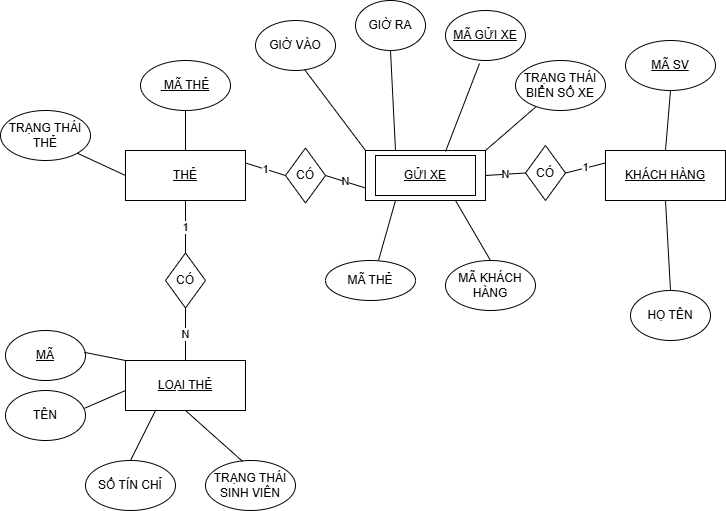

The diagram above was exported from draw.io. Its source (the exported page's mxGraphModel, read from the mxfile embedded in the PNG):
<mxGraphModel dx="1414" dy="743" grid="1" gridSize="10" guides="1" tooltips="1" connect="1" arrows="1" fold="1" page="1" pageScale="1" pageWidth="827" pageHeight="1169" math="0" shadow="0">
  <root>
    <mxCell id="0" />
    <mxCell id="1" parent="0" />
    <mxCell id="YAEkp-jHkTBMjGDdjl2W-1" parent="1" style="rounded=0;whiteSpace=wrap;html=1;" value="&lt;u&gt;THẺ&lt;/u&gt;" vertex="1">
      <mxGeometry height="50" width="120" x="140" y="160" as="geometry" />
    </mxCell>
    <mxCell id="YAEkp-jHkTBMjGDdjl2W-2" parent="1" style="rounded=0;whiteSpace=wrap;html=1;" value="&lt;u&gt;LOẠI THẺ&lt;/u&gt;" vertex="1">
      <mxGeometry height="50" width="120" x="140" y="370" as="geometry" />
    </mxCell>
    <mxCell id="YAEkp-jHkTBMjGDdjl2W-3" parent="1" style="rounded=0;whiteSpace=wrap;html=1;" value="" vertex="1">
      <mxGeometry height="50" width="120" x="380" y="160" as="geometry" />
    </mxCell>
    <mxCell id="YAEkp-jHkTBMjGDdjl2W-4" parent="1" style="rounded=0;whiteSpace=wrap;html=1;" value="&lt;u&gt;KHÁCH HÀNG&lt;/u&gt;" vertex="1">
      <mxGeometry height="50" width="120" x="620" y="160" as="geometry" />
    </mxCell>
    <mxCell id="YAEkp-jHkTBMjGDdjl2W-5" parent="1" style="ellipse;whiteSpace=wrap;html=1;" value="&lt;u&gt;&amp;nbsp;MÃ THẺ&lt;/u&gt;" vertex="1">
      <mxGeometry height="50" width="90" x="155" y="70" as="geometry" />
    </mxCell>
    <mxCell id="YAEkp-jHkTBMjGDdjl2W-6" edge="1" parent="1" source="YAEkp-jHkTBMjGDdjl2W-1" style="endArrow=none;html=1;rounded=0;entryX=0.5;entryY=1;entryDx=0;entryDy=0;exitX=0.5;exitY=0;exitDx=0;exitDy=0;" target="YAEkp-jHkTBMjGDdjl2W-5" value="">
      <mxGeometry height="50" relative="1" width="50" as="geometry">
        <mxPoint x="350" y="310" as="sourcePoint" />
        <mxPoint x="400" y="260" as="targetPoint" />
      </mxGeometry>
    </mxCell>
    <mxCell id="YAEkp-jHkTBMjGDdjl2W-7" parent="1" style="ellipse;whiteSpace=wrap;html=1;" value="&lt;u&gt;MÃ GỬI XE&lt;/u&gt;" vertex="1">
      <mxGeometry height="50" width="80" x="460" y="20" as="geometry" />
    </mxCell>
    <mxCell id="YAEkp-jHkTBMjGDdjl2W-10" parent="1" style="ellipse;whiteSpace=wrap;html=1;" value="GIỜ VÀO" vertex="1">
      <mxGeometry height="50" width="80" x="270" y="30" as="geometry" />
    </mxCell>
    <mxCell id="YAEkp-jHkTBMjGDdjl2W-17" parent="1" style="ellipse;whiteSpace=wrap;html=1;" value="GIỜ RA" vertex="1">
      <mxGeometry height="50" width="70" x="370" y="10" as="geometry" />
    </mxCell>
    <mxCell id="YAEkp-jHkTBMjGDdjl2W-19" parent="1" style="ellipse;whiteSpace=wrap;html=1;" value="TRẠNG THÁI THẺ" vertex="1">
      <mxGeometry height="50" width="90" x="15" y="120" as="geometry" />
    </mxCell>
    <mxCell id="YAEkp-jHkTBMjGDdjl2W-22" parent="1" style="ellipse;whiteSpace=wrap;html=1;" value="&lt;u&gt;MÃ&lt;/u&gt;" vertex="1">
      <mxGeometry height="50" width="80" x="20" y="340" as="geometry" />
    </mxCell>
    <mxCell id="YAEkp-jHkTBMjGDdjl2W-23" edge="1" parent="1" source="YAEkp-jHkTBMjGDdjl2W-22" style="endArrow=none;html=1;rounded=0;exitX=0.986;exitY=0.437;exitDx=0;exitDy=0;exitPerimeter=0;entryX=0;entryY=0;entryDx=0;entryDy=0;" target="YAEkp-jHkTBMjGDdjl2W-2" value="">
      <mxGeometry height="50" relative="1" width="50" as="geometry">
        <mxPoint x="350" y="310" as="sourcePoint" />
        <mxPoint x="400" y="260" as="targetPoint" />
      </mxGeometry>
    </mxCell>
    <mxCell id="YAEkp-jHkTBMjGDdjl2W-24" parent="1" style="ellipse;whiteSpace=wrap;html=1;" value="TÊN" vertex="1">
      <mxGeometry height="50" width="80" x="20" y="400" as="geometry" />
    </mxCell>
    <mxCell id="YAEkp-jHkTBMjGDdjl2W-25" edge="1" parent="1" source="YAEkp-jHkTBMjGDdjl2W-24" style="endArrow=none;html=1;rounded=0;exitX=0.986;exitY=0.357;exitDx=0;exitDy=0;exitPerimeter=0;" value="">
      <mxGeometry height="50" relative="1" width="50" as="geometry">
        <mxPoint x="350" y="310" as="sourcePoint" />
        <mxPoint x="140" y="400" as="targetPoint" />
      </mxGeometry>
    </mxCell>
    <mxCell id="YAEkp-jHkTBMjGDdjl2W-27" parent="1" style="ellipse;whiteSpace=wrap;html=1;" value="SỐ TÍN CHỈ" vertex="1">
      <mxGeometry height="50" width="90" x="100" y="470" as="geometry" />
    </mxCell>
    <mxCell id="YAEkp-jHkTBMjGDdjl2W-28" edge="1" parent="1" source="YAEkp-jHkTBMjGDdjl2W-27" style="endArrow=none;html=1;rounded=0;exitX=0.5;exitY=0;exitDx=0;exitDy=0;entryX=0.25;entryY=1;entryDx=0;entryDy=0;" target="YAEkp-jHkTBMjGDdjl2W-2" value="">
      <mxGeometry height="50" relative="1" width="50" as="geometry">
        <mxPoint x="350" y="330" as="sourcePoint" />
        <mxPoint x="400" y="280" as="targetPoint" />
      </mxGeometry>
    </mxCell>
    <mxCell id="YAEkp-jHkTBMjGDdjl2W-29" parent="1" style="ellipse;whiteSpace=wrap;html=1;" value="TRẠNG THÁI SINH VIÊN" vertex="1">
      <mxGeometry height="50" width="90" x="220" y="470" as="geometry" />
    </mxCell>
    <mxCell id="YAEkp-jHkTBMjGDdjl2W-30" edge="1" parent="1" source="YAEkp-jHkTBMjGDdjl2W-29" style="endArrow=none;html=1;rounded=0;exitX=0.413;exitY=0.02;exitDx=0;exitDy=0;exitPerimeter=0;entryX=0.5;entryY=1;entryDx=0;entryDy=0;" target="YAEkp-jHkTBMjGDdjl2W-2" value="">
      <mxGeometry height="50" relative="1" width="50" as="geometry">
        <mxPoint x="350" y="340" as="sourcePoint" />
        <mxPoint x="208" y="422" as="targetPoint" />
      </mxGeometry>
    </mxCell>
    <mxCell id="E8HDIp3H0dHBwyjdqEzP-2" edge="1" parent="1" source="YAEkp-jHkTBMjGDdjl2W-19" style="endArrow=none;html=1;rounded=0;exitX=1;exitY=1;exitDx=0;exitDy=0;entryX=0;entryY=0.5;entryDx=0;entryDy=0;" target="YAEkp-jHkTBMjGDdjl2W-1" value="">
      <mxGeometry height="50" relative="1" width="50" as="geometry">
        <mxPoint x="390" y="410" as="sourcePoint" />
        <mxPoint x="440" y="360" as="targetPoint" />
      </mxGeometry>
    </mxCell>
    <mxCell id="E8HDIp3H0dHBwyjdqEzP-4" parent="1" style="ellipse;whiteSpace=wrap;html=1;" value="TRẠNG THÁI BIỂN SỐ XE" vertex="1">
      <mxGeometry height="50" width="90" x="530" y="70" as="geometry" />
    </mxCell>
    <mxCell id="E8HDIp3H0dHBwyjdqEzP-6" parent="1" style="ellipse;whiteSpace=wrap;html=1;" value="MÃ THẺ" vertex="1">
      <mxGeometry height="40" width="90" x="340" y="270" as="geometry" />
    </mxCell>
    <mxCell id="E8HDIp3H0dHBwyjdqEzP-7" parent="1" style="ellipse;whiteSpace=wrap;html=1;" value="MÃ KHÁCH HÀNG" vertex="1">
      <mxGeometry height="50" width="90" x="460" y="270" as="geometry" />
    </mxCell>
    <mxCell id="E8HDIp3H0dHBwyjdqEzP-8" edge="1" parent="1" source="YAEkp-jHkTBMjGDdjl2W-3" style="endArrow=none;html=1;rounded=0;entryX=0.613;entryY=0.98;entryDx=0;entryDy=0;entryPerimeter=0;exitX=0;exitY=0;exitDx=0;exitDy=0;" target="YAEkp-jHkTBMjGDdjl2W-10" value="">
      <mxGeometry height="50" relative="1" width="50" as="geometry">
        <mxPoint x="370" y="150" as="sourcePoint" />
        <mxPoint x="440" y="370" as="targetPoint" />
      </mxGeometry>
    </mxCell>
    <mxCell id="E8HDIp3H0dHBwyjdqEzP-10" edge="1" parent="1" source="YAEkp-jHkTBMjGDdjl2W-3" style="endArrow=none;html=1;rounded=0;entryX=0.5;entryY=1;entryDx=0;entryDy=0;exitX=0.25;exitY=0;exitDx=0;exitDy=0;" target="YAEkp-jHkTBMjGDdjl2W-17" value="">
      <mxGeometry height="50" relative="1" width="50" as="geometry">
        <mxPoint x="390" y="420" as="sourcePoint" />
        <mxPoint x="440" y="370" as="targetPoint" />
      </mxGeometry>
    </mxCell>
    <mxCell id="E8HDIp3H0dHBwyjdqEzP-11" edge="1" parent="1" source="YAEkp-jHkTBMjGDdjl2W-3" style="endArrow=none;html=1;rounded=0;entryX=0.425;entryY=1.06;entryDx=0;entryDy=0;entryPerimeter=0;exitX=0.667;exitY=0.02;exitDx=0;exitDy=0;exitPerimeter=0;" target="YAEkp-jHkTBMjGDdjl2W-7" value="">
      <mxGeometry height="50" relative="1" width="50" as="geometry">
        <mxPoint x="390" y="420" as="sourcePoint" />
        <mxPoint x="440" y="370" as="targetPoint" />
      </mxGeometry>
    </mxCell>
    <mxCell id="E8HDIp3H0dHBwyjdqEzP-12" edge="1" parent="1" source="YAEkp-jHkTBMjGDdjl2W-3" style="endArrow=none;html=1;rounded=0;exitX=1;exitY=0;exitDx=0;exitDy=0;" target="E8HDIp3H0dHBwyjdqEzP-4" value="">
      <mxGeometry height="50" relative="1" width="50" as="geometry">
        <mxPoint x="390" y="420" as="sourcePoint" />
        <mxPoint x="440" y="370" as="targetPoint" />
      </mxGeometry>
    </mxCell>
    <mxCell id="E8HDIp3H0dHBwyjdqEzP-13" edge="1" parent="1" style="endArrow=none;html=1;rounded=0;entryX=0.25;entryY=1;entryDx=0;entryDy=0;entryPerimeter=0;" target="YAEkp-jHkTBMjGDdjl2W-3" value="">
      <mxGeometry height="50" relative="1" width="50" as="geometry">
        <mxPoint x="393" y="270" as="sourcePoint" />
        <mxPoint x="440" y="370" as="targetPoint" />
      </mxGeometry>
    </mxCell>
    <mxCell id="E8HDIp3H0dHBwyjdqEzP-14" edge="1" parent="1" source="E8HDIp3H0dHBwyjdqEzP-7" style="endArrow=none;html=1;rounded=0;entryX=0.75;entryY=1;entryDx=0;entryDy=0;exitX=0.5;exitY=0;exitDx=0;exitDy=0;" target="YAEkp-jHkTBMjGDdjl2W-3" value="">
      <mxGeometry height="50" relative="1" width="50" as="geometry">
        <mxPoint x="390" y="420" as="sourcePoint" />
        <mxPoint x="440" y="370" as="targetPoint" />
      </mxGeometry>
    </mxCell>
    <mxCell id="E8HDIp3H0dHBwyjdqEzP-15" parent="1" style="ellipse;whiteSpace=wrap;html=1;" value="&lt;u&gt;MÃ SV&lt;/u&gt;" vertex="1">
      <mxGeometry height="50" width="90" x="640" y="50" as="geometry" />
    </mxCell>
    <mxCell id="E8HDIp3H0dHBwyjdqEzP-16" parent="1" style="ellipse;whiteSpace=wrap;html=1;" value="HỌ TÊN" vertex="1">
      <mxGeometry height="50" width="80" x="645" y="300" as="geometry" />
    </mxCell>
    <mxCell id="E8HDIp3H0dHBwyjdqEzP-17" edge="1" parent="1" source="YAEkp-jHkTBMjGDdjl2W-4" style="endArrow=none;html=1;rounded=0;entryX=0.5;entryY=1;entryDx=0;entryDy=0;exitX=0.5;exitY=0;exitDx=0;exitDy=0;" target="E8HDIp3H0dHBwyjdqEzP-15" value="">
      <mxGeometry height="50" relative="1" width="50" as="geometry">
        <mxPoint x="687" y="165" as="sourcePoint" />
        <mxPoint x="440" y="370" as="targetPoint" />
      </mxGeometry>
    </mxCell>
    <mxCell id="E8HDIp3H0dHBwyjdqEzP-18" edge="1" parent="1" source="E8HDIp3H0dHBwyjdqEzP-16" style="endArrow=none;html=1;rounded=0;entryX=0.5;entryY=1;entryDx=0;entryDy=0;exitX=0.5;exitY=0;exitDx=0;exitDy=0;" target="YAEkp-jHkTBMjGDdjl2W-4" value="">
      <mxGeometry height="50" relative="1" width="50" as="geometry">
        <mxPoint x="390" y="420" as="sourcePoint" />
        <mxPoint x="440" y="370" as="targetPoint" />
      </mxGeometry>
    </mxCell>
    <mxCell id="E8HDIp3H0dHBwyjdqEzP-20" parent="1" style="rounded=0;whiteSpace=wrap;html=1;" value="&lt;u&gt;GỬI XE&lt;/u&gt;" vertex="1">
      <mxGeometry height="40" width="100" x="390" y="165" as="geometry" />
    </mxCell>
    <mxCell id="E8HDIp3H0dHBwyjdqEzP-21" parent="1" style="rhombus;whiteSpace=wrap;html=1;" value="CÓ" vertex="1">
      <mxGeometry height="55" width="40" x="300" y="157.5" as="geometry" />
    </mxCell>
    <mxCell id="E8HDIp3H0dHBwyjdqEzP-23" parent="1" style="rhombus;whiteSpace=wrap;html=1;" value="CÓ" vertex="1">
      <mxGeometry height="55" width="40" x="540" y="155" as="geometry" />
    </mxCell>
    <mxCell id="E8HDIp3H0dHBwyjdqEzP-24" parent="1" style="rhombus;whiteSpace=wrap;html=1;" value="CÓ" vertex="1">
      <mxGeometry height="55" width="40" x="180" y="262.5" as="geometry" />
    </mxCell>
    <mxCell id="E8HDIp3H0dHBwyjdqEzP-26" edge="1" parent="1" source="E8HDIp3H0dHBwyjdqEzP-24" style="endArrow=none;html=1;rounded=0;entryX=0.5;entryY=1;entryDx=0;entryDy=0;exitX=0.5;exitY=0;exitDx=0;exitDy=0;" target="YAEkp-jHkTBMjGDdjl2W-1" value="1">
      <mxGeometry height="50" relative="1" width="50" as="geometry">
        <mxPoint x="390" y="420" as="sourcePoint" />
        <mxPoint x="440" y="370" as="targetPoint" />
      </mxGeometry>
    </mxCell>
    <mxCell id="E8HDIp3H0dHBwyjdqEzP-29" edge="1" parent="1" source="YAEkp-jHkTBMjGDdjl2W-2" style="endArrow=none;html=1;rounded=0;entryX=0.5;entryY=1;entryDx=0;entryDy=0;exitX=0.5;exitY=0;exitDx=0;exitDy=0;" target="E8HDIp3H0dHBwyjdqEzP-24" value="N">
      <mxGeometry height="50" relative="1" width="50" as="geometry">
        <mxPoint x="390" y="420" as="sourcePoint" />
        <mxPoint x="280" y="370" as="targetPoint" />
      </mxGeometry>
    </mxCell>
    <mxCell id="E8HDIp3H0dHBwyjdqEzP-30" edge="1" parent="1" source="E8HDIp3H0dHBwyjdqEzP-21" style="endArrow=none;html=1;rounded=0;entryX=1;entryY=0.25;entryDx=0;entryDy=0;exitX=0;exitY=0.5;exitDx=0;exitDy=0;" target="YAEkp-jHkTBMjGDdjl2W-1" value="1">
      <mxGeometry height="50" relative="1" width="50" as="geometry">
        <mxPoint x="390" y="420" as="sourcePoint" />
        <mxPoint x="440" y="370" as="targetPoint" />
      </mxGeometry>
    </mxCell>
    <mxCell id="E8HDIp3H0dHBwyjdqEzP-31" edge="1" parent="1" source="E8HDIp3H0dHBwyjdqEzP-21" style="endArrow=none;html=1;rounded=0;exitX=1;exitY=0.5;exitDx=0;exitDy=0;entryX=0;entryY=0.75;entryDx=0;entryDy=0;" target="YAEkp-jHkTBMjGDdjl2W-3" value="N">
      <mxGeometry height="50" relative="1" width="50" as="geometry">
        <mxPoint x="390" y="420" as="sourcePoint" />
        <mxPoint x="370" y="185" as="targetPoint" />
      </mxGeometry>
    </mxCell>
    <mxCell id="E8HDIp3H0dHBwyjdqEzP-32" edge="1" parent="1" source="E8HDIp3H0dHBwyjdqEzP-23" style="endArrow=none;html=1;rounded=0;entryX=1;entryY=0.5;entryDx=0;entryDy=0;exitX=0;exitY=0.5;exitDx=0;exitDy=0;" target="YAEkp-jHkTBMjGDdjl2W-3" value="N">
      <mxGeometry height="50" relative="1" width="50" as="geometry">
        <mxPoint x="390" y="420" as="sourcePoint" />
        <mxPoint x="440" y="370" as="targetPoint" />
      </mxGeometry>
    </mxCell>
    <mxCell id="E8HDIp3H0dHBwyjdqEzP-33" edge="1" parent="1" source="E8HDIp3H0dHBwyjdqEzP-23" style="endArrow=none;html=1;rounded=0;exitX=1;exitY=0.5;exitDx=0;exitDy=0;entryX=0;entryY=0.25;entryDx=0;entryDy=0;" target="YAEkp-jHkTBMjGDdjl2W-4" value="1">
      <mxGeometry height="50" relative="1" width="50" as="geometry">
        <mxPoint x="390" y="420" as="sourcePoint" />
        <mxPoint x="440" y="370" as="targetPoint" />
      </mxGeometry>
    </mxCell>
  </root>
</mxGraphModel>